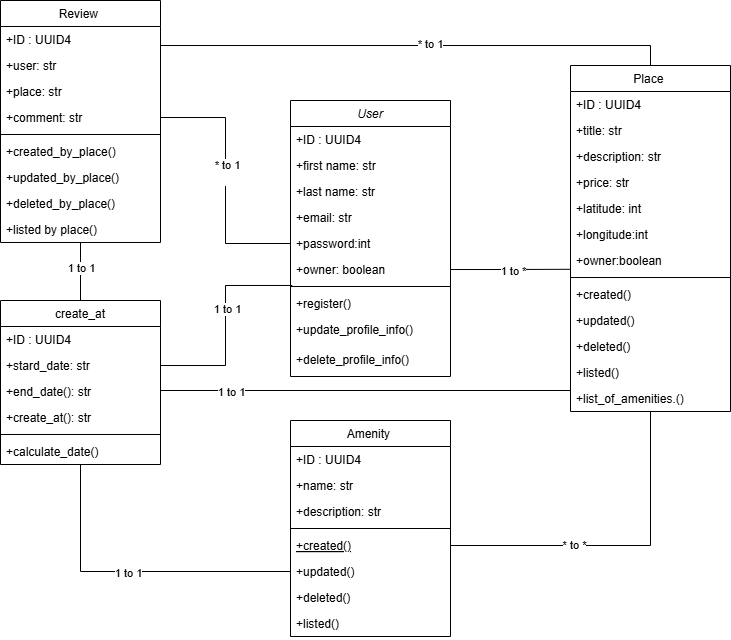

The diagram above was exported from draw.io. Its source (the exported page's mxGraphModel, read from the mxfile embedded in the PNG):
<mxGraphModel dx="1042" dy="658" grid="1" gridSize="10" guides="1" tooltips="1" connect="1" arrows="1" fold="1" page="1" pageScale="1" pageWidth="827" pageHeight="1169" math="0" shadow="0">
  <root>
    <mxCell id="WIyWlLk6GJQsqaUBKTNV-0" />
    <mxCell id="WIyWlLk6GJQsqaUBKTNV-1" parent="WIyWlLk6GJQsqaUBKTNV-0" />
    <mxCell id="zkfFHV4jXpPFQw0GAbJ--0" parent="WIyWlLk6GJQsqaUBKTNV-1" style="swimlane;fontStyle=2;align=center;verticalAlign=top;childLayout=stackLayout;horizontal=1;startSize=26;horizontalStack=0;resizeParent=1;resizeLast=0;collapsible=1;marginBottom=0;rounded=0;shadow=0;strokeWidth=1;" value="User" vertex="1">
      <mxGeometry height="276" width="160" x="320" y="200" as="geometry">
        <mxRectangle height="26" width="160" x="230" y="140" as="alternateBounds" />
      </mxGeometry>
    </mxCell>
    <mxCell id="ptU3f9JxTrCmwOdfIezQ-0" parent="zkfFHV4jXpPFQw0GAbJ--0" style="text;align=left;verticalAlign=top;spacingLeft=4;spacingRight=4;overflow=hidden;rotatable=0;points=[[0,0.5],[1,0.5]];portConstraint=eastwest;" value="+ID : UUID4" vertex="1">
      <mxGeometry height="26" width="160" y="26" as="geometry" />
    </mxCell>
    <mxCell id="zkfFHV4jXpPFQw0GAbJ--1" parent="zkfFHV4jXpPFQw0GAbJ--0" style="text;align=left;verticalAlign=top;spacingLeft=4;spacingRight=4;overflow=hidden;rotatable=0;points=[[0,0.5],[1,0.5]];portConstraint=eastwest;" value="+first name: str&#10;" vertex="1">
      <mxGeometry height="26" width="160" y="52" as="geometry" />
    </mxCell>
    <mxCell id="zkfFHV4jXpPFQw0GAbJ--2" parent="zkfFHV4jXpPFQw0GAbJ--0" style="text;align=left;verticalAlign=top;spacingLeft=4;spacingRight=4;overflow=hidden;rotatable=0;points=[[0,0.5],[1,0.5]];portConstraint=eastwest;rounded=0;shadow=0;html=0;" value="+last name: str" vertex="1">
      <mxGeometry height="26" width="160" y="78" as="geometry" />
    </mxCell>
    <mxCell id="zkfFHV4jXpPFQw0GAbJ--3" parent="zkfFHV4jXpPFQw0GAbJ--0" style="text;align=left;verticalAlign=top;spacingLeft=4;spacingRight=4;overflow=hidden;rotatable=0;points=[[0,0.5],[1,0.5]];portConstraint=eastwest;rounded=0;shadow=0;html=0;" value="+email: str" vertex="1">
      <mxGeometry height="26" width="160" y="104" as="geometry" />
    </mxCell>
    <mxCell id="x5UnR7fVvxW8THuaYMZN-4" parent="zkfFHV4jXpPFQw0GAbJ--0" style="text;align=left;verticalAlign=top;spacingLeft=4;spacingRight=4;overflow=hidden;rotatable=0;points=[[0,0.5],[1,0.5]];portConstraint=eastwest;rounded=0;shadow=0;html=0;" value="+password:int" vertex="1">
      <mxGeometry height="26" width="160" y="130" as="geometry" />
    </mxCell>
    <mxCell id="x5UnR7fVvxW8THuaYMZN-8" parent="zkfFHV4jXpPFQw0GAbJ--0" style="text;align=left;verticalAlign=top;spacingLeft=4;spacingRight=4;overflow=hidden;rotatable=0;points=[[0,0.5],[1,0.5]];portConstraint=eastwest;rounded=0;shadow=0;html=0;" value="+owner: boolean   " vertex="1">
      <mxGeometry height="26" width="160" y="156" as="geometry" />
    </mxCell>
    <mxCell id="zkfFHV4jXpPFQw0GAbJ--4" parent="zkfFHV4jXpPFQw0GAbJ--0" style="line;html=1;strokeWidth=1;align=left;verticalAlign=middle;spacingTop=-1;spacingLeft=3;spacingRight=3;rotatable=0;labelPosition=right;points=[];portConstraint=eastwest;" value="" vertex="1">
      <mxGeometry height="8" width="160" y="182" as="geometry" />
    </mxCell>
    <mxCell id="zkfFHV4jXpPFQw0GAbJ--5" parent="zkfFHV4jXpPFQw0GAbJ--0" style="text;align=left;verticalAlign=top;spacingLeft=4;spacingRight=4;overflow=hidden;rotatable=0;points=[[0,0.5],[1,0.5]];portConstraint=eastwest;" value="+register()" vertex="1">
      <mxGeometry height="26" width="160" y="190" as="geometry" />
    </mxCell>
    <mxCell id="SvbL-5JdViTv5VxBm_hb-0" parent="zkfFHV4jXpPFQw0GAbJ--0" style="text;align=left;verticalAlign=top;spacingLeft=4;spacingRight=4;overflow=hidden;rotatable=0;points=[[0,0.5],[1,0.5]];portConstraint=eastwest;" value="+update_profile_info()" vertex="1">
      <mxGeometry height="30" width="160" y="216" as="geometry" />
    </mxCell>
    <mxCell id="x5UnR7fVvxW8THuaYMZN-5" parent="zkfFHV4jXpPFQw0GAbJ--0" style="text;align=left;verticalAlign=top;spacingLeft=4;spacingRight=4;overflow=hidden;rotatable=0;points=[[0,0.5],[1,0.5]];portConstraint=eastwest;" value="+delete_profile_info()" vertex="1">
      <mxGeometry height="30" width="160" y="246" as="geometry" />
    </mxCell>
    <mxCell id="zkfFHV4jXpPFQw0GAbJ--6" parent="WIyWlLk6GJQsqaUBKTNV-1" style="swimlane;fontStyle=0;align=center;verticalAlign=top;childLayout=stackLayout;horizontal=1;startSize=26;horizontalStack=0;resizeParent=1;resizeLast=0;collapsible=1;marginBottom=0;rounded=0;shadow=0;strokeWidth=1;" value="Amenity " vertex="1">
      <mxGeometry height="216" width="160" x="320" y="520" as="geometry">
        <mxRectangle height="26" width="160" x="120" y="360" as="alternateBounds" />
      </mxGeometry>
    </mxCell>
    <mxCell id="ptU3f9JxTrCmwOdfIezQ-3" parent="zkfFHV4jXpPFQw0GAbJ--6" style="text;align=left;verticalAlign=top;spacingLeft=4;spacingRight=4;overflow=hidden;rotatable=0;points=[[0,0.5],[1,0.5]];portConstraint=eastwest;" value="+ID : UUID4" vertex="1">
      <mxGeometry height="26" width="160" y="26" as="geometry" />
    </mxCell>
    <mxCell id="zkfFHV4jXpPFQw0GAbJ--7" parent="zkfFHV4jXpPFQw0GAbJ--6" style="text;align=left;verticalAlign=top;spacingLeft=4;spacingRight=4;overflow=hidden;rotatable=0;points=[[0,0.5],[1,0.5]];portConstraint=eastwest;" value="+name: str" vertex="1">
      <mxGeometry height="26" width="160" y="52" as="geometry" />
    </mxCell>
    <mxCell id="zkfFHV4jXpPFQw0GAbJ--8" parent="zkfFHV4jXpPFQw0GAbJ--6" style="text;align=left;verticalAlign=top;spacingLeft=4;spacingRight=4;overflow=hidden;rotatable=0;points=[[0,0.5],[1,0.5]];portConstraint=eastwest;rounded=0;shadow=0;html=0;" value="+description: str" vertex="1">
      <mxGeometry height="26" width="160" y="78" as="geometry" />
    </mxCell>
    <mxCell id="zkfFHV4jXpPFQw0GAbJ--9" parent="zkfFHV4jXpPFQw0GAbJ--6" style="line;html=1;strokeWidth=1;align=left;verticalAlign=middle;spacingTop=-1;spacingLeft=3;spacingRight=3;rotatable=0;labelPosition=right;points=[];portConstraint=eastwest;" value="" vertex="1">
      <mxGeometry height="8" width="160" y="104" as="geometry" />
    </mxCell>
    <mxCell id="zkfFHV4jXpPFQw0GAbJ--10" parent="zkfFHV4jXpPFQw0GAbJ--6" style="text;align=left;verticalAlign=top;spacingLeft=4;spacingRight=4;overflow=hidden;rotatable=0;points=[[0,0.5],[1,0.5]];portConstraint=eastwest;fontStyle=4" value="+created()" vertex="1">
      <mxGeometry height="26" width="160" y="112" as="geometry" />
    </mxCell>
    <mxCell id="SvbL-5JdViTv5VxBm_hb-8" parent="zkfFHV4jXpPFQw0GAbJ--6" style="text;align=left;verticalAlign=top;spacingLeft=4;spacingRight=4;overflow=hidden;rotatable=0;points=[[0,0.5],[1,0.5]];portConstraint=eastwest;" value="+updated()" vertex="1">
      <mxGeometry height="26" width="160" y="138" as="geometry" />
    </mxCell>
    <mxCell id="SvbL-5JdViTv5VxBm_hb-9" parent="zkfFHV4jXpPFQw0GAbJ--6" style="text;align=left;verticalAlign=top;spacingLeft=4;spacingRight=4;overflow=hidden;rotatable=0;points=[[0,0.5],[1,0.5]];portConstraint=eastwest;" value="+deleted()" vertex="1">
      <mxGeometry height="26" width="160" y="164" as="geometry" />
    </mxCell>
    <mxCell id="SvbL-5JdViTv5VxBm_hb-10" parent="zkfFHV4jXpPFQw0GAbJ--6" style="text;align=left;verticalAlign=top;spacingLeft=4;spacingRight=4;overflow=hidden;rotatable=0;points=[[0,0.5],[1,0.5]];portConstraint=eastwest;" value="+listed()" vertex="1">
      <mxGeometry height="26" width="160" y="190" as="geometry" />
    </mxCell>
    <mxCell id="zkfFHV4jXpPFQw0GAbJ--13" parent="WIyWlLk6GJQsqaUBKTNV-1" style="swimlane;fontStyle=0;align=center;verticalAlign=top;childLayout=stackLayout;horizontal=1;startSize=26;horizontalStack=0;resizeParent=1;resizeLast=0;collapsible=1;marginBottom=0;rounded=0;shadow=0;strokeWidth=1;" value="Review " vertex="1">
      <mxGeometry height="242" width="160" x="30" y="100" as="geometry">
        <mxRectangle height="26" width="170" x="330" y="360" as="alternateBounds" />
      </mxGeometry>
    </mxCell>
    <mxCell id="ptU3f9JxTrCmwOdfIezQ-2" parent="zkfFHV4jXpPFQw0GAbJ--13" style="text;align=left;verticalAlign=top;spacingLeft=4;spacingRight=4;overflow=hidden;rotatable=0;points=[[0,0.5],[1,0.5]];portConstraint=eastwest;" value="+ID : UUID4" vertex="1">
      <mxGeometry height="26" width="160" y="26" as="geometry" />
    </mxCell>
    <mxCell id="zkfFHV4jXpPFQw0GAbJ--14" parent="zkfFHV4jXpPFQw0GAbJ--13" style="text;align=left;verticalAlign=top;spacingLeft=4;spacingRight=4;overflow=hidden;rotatable=0;points=[[0,0.5],[1,0.5]];portConstraint=eastwest;" value="+user: str" vertex="1">
      <mxGeometry height="26" width="160" y="52" as="geometry" />
    </mxCell>
    <mxCell id="SvbL-5JdViTv5VxBm_hb-2" parent="zkfFHV4jXpPFQw0GAbJ--13" style="text;align=left;verticalAlign=top;spacingLeft=4;spacingRight=4;overflow=hidden;rotatable=0;points=[[0,0.5],[1,0.5]];portConstraint=eastwest;" value="+place: str" vertex="1">
      <mxGeometry height="26" width="160" y="78" as="geometry" />
    </mxCell>
    <mxCell id="SvbL-5JdViTv5VxBm_hb-3" parent="zkfFHV4jXpPFQw0GAbJ--13" style="text;align=left;verticalAlign=top;spacingLeft=4;spacingRight=4;overflow=hidden;rotatable=0;points=[[0,0.5],[1,0.5]];portConstraint=eastwest;" value="+comment: str" vertex="1">
      <mxGeometry height="26" width="160" y="104" as="geometry" />
    </mxCell>
    <mxCell id="zkfFHV4jXpPFQw0GAbJ--15" parent="zkfFHV4jXpPFQw0GAbJ--13" style="line;html=1;strokeWidth=1;align=left;verticalAlign=middle;spacingTop=-1;spacingLeft=3;spacingRight=3;rotatable=0;labelPosition=right;points=[];portConstraint=eastwest;" value="" vertex="1">
      <mxGeometry height="8" width="160" y="130" as="geometry" />
    </mxCell>
    <mxCell id="SvbL-5JdViTv5VxBm_hb-4" parent="zkfFHV4jXpPFQw0GAbJ--13" style="text;align=left;verticalAlign=top;spacingLeft=4;spacingRight=4;overflow=hidden;rotatable=0;points=[[0,0.5],[1,0.5]];portConstraint=eastwest;" value="+created_by_place()" vertex="1">
      <mxGeometry height="26" width="160" y="138" as="geometry" />
    </mxCell>
    <mxCell id="SvbL-5JdViTv5VxBm_hb-6" parent="zkfFHV4jXpPFQw0GAbJ--13" style="text;align=left;verticalAlign=top;spacingLeft=4;spacingRight=4;overflow=hidden;rotatable=0;points=[[0,0.5],[1,0.5]];portConstraint=eastwest;" value="+updated_by_place()" vertex="1">
      <mxGeometry height="26" width="160" y="164" as="geometry" />
    </mxCell>
    <mxCell id="SvbL-5JdViTv5VxBm_hb-5" parent="zkfFHV4jXpPFQw0GAbJ--13" style="text;align=left;verticalAlign=top;spacingLeft=4;spacingRight=4;overflow=hidden;rotatable=0;points=[[0,0.5],[1,0.5]];portConstraint=eastwest;" value="+deleted_by_place()" vertex="1">
      <mxGeometry height="26" width="160" y="190" as="geometry" />
    </mxCell>
    <mxCell id="SvbL-5JdViTv5VxBm_hb-7" parent="zkfFHV4jXpPFQw0GAbJ--13" style="text;align=left;verticalAlign=top;spacingLeft=4;spacingRight=4;overflow=hidden;rotatable=0;points=[[0,0.5],[1,0.5]];portConstraint=eastwest;" value="+listed by place()" vertex="1">
      <mxGeometry height="26" width="160" y="216" as="geometry" />
    </mxCell>
    <mxCell id="zkfFHV4jXpPFQw0GAbJ--17" parent="WIyWlLk6GJQsqaUBKTNV-1" style="swimlane;fontStyle=0;align=center;verticalAlign=top;childLayout=stackLayout;horizontal=1;startSize=26;horizontalStack=0;resizeParent=1;resizeLast=0;collapsible=1;marginBottom=0;rounded=0;shadow=0;strokeWidth=1;" value="Place " vertex="1">
      <mxGeometry height="346" width="160" x="600" y="165" as="geometry">
        <mxRectangle height="26" width="160" x="600" y="165" as="alternateBounds" />
      </mxGeometry>
    </mxCell>
    <mxCell id="ptU3f9JxTrCmwOdfIezQ-1" parent="zkfFHV4jXpPFQw0GAbJ--17" style="text;align=left;verticalAlign=top;spacingLeft=4;spacingRight=4;overflow=hidden;rotatable=0;points=[[0,0.5],[1,0.5]];portConstraint=eastwest;" value="+ID : UUID4" vertex="1">
      <mxGeometry height="26" width="160" y="26" as="geometry" />
    </mxCell>
    <mxCell id="zkfFHV4jXpPFQw0GAbJ--18" parent="zkfFHV4jXpPFQw0GAbJ--17" style="text;align=left;verticalAlign=top;spacingLeft=4;spacingRight=4;overflow=hidden;rotatable=0;points=[[0,0.5],[1,0.5]];portConstraint=eastwest;" value="+title: str " vertex="1">
      <mxGeometry height="26" width="160" y="52" as="geometry" />
    </mxCell>
    <mxCell id="zkfFHV4jXpPFQw0GAbJ--19" parent="zkfFHV4jXpPFQw0GAbJ--17" style="text;align=left;verticalAlign=top;spacingLeft=4;spacingRight=4;overflow=hidden;rotatable=0;points=[[0,0.5],[1,0.5]];portConstraint=eastwest;rounded=0;shadow=0;html=0;" value="+description: str" vertex="1">
      <mxGeometry height="26" width="160" y="78" as="geometry" />
    </mxCell>
    <mxCell id="zkfFHV4jXpPFQw0GAbJ--20" parent="zkfFHV4jXpPFQw0GAbJ--17" style="text;align=left;verticalAlign=top;spacingLeft=4;spacingRight=4;overflow=hidden;rotatable=0;points=[[0,0.5],[1,0.5]];portConstraint=eastwest;rounded=0;shadow=0;html=0;" value="+price: str" vertex="1">
      <mxGeometry height="26" width="160" y="104" as="geometry" />
    </mxCell>
    <mxCell id="zkfFHV4jXpPFQw0GAbJ--21" parent="zkfFHV4jXpPFQw0GAbJ--17" style="text;align=left;verticalAlign=top;spacingLeft=4;spacingRight=4;overflow=hidden;rotatable=0;points=[[0,0.5],[1,0.5]];portConstraint=eastwest;rounded=0;shadow=0;html=0;" value="+latitude: int" vertex="1">
      <mxGeometry height="26" width="160" y="130" as="geometry" />
    </mxCell>
    <mxCell id="zkfFHV4jXpPFQw0GAbJ--22" parent="zkfFHV4jXpPFQw0GAbJ--17" style="text;align=left;verticalAlign=top;spacingLeft=4;spacingRight=4;overflow=hidden;rotatable=0;points=[[0,0.5],[1,0.5]];portConstraint=eastwest;rounded=0;shadow=0;html=0;" value="+longitude:int" vertex="1">
      <mxGeometry height="26" width="160" y="156" as="geometry" />
    </mxCell>
    <mxCell id="x5UnR7fVvxW8THuaYMZN-7" parent="zkfFHV4jXpPFQw0GAbJ--17" style="text;align=left;verticalAlign=top;spacingLeft=4;spacingRight=4;overflow=hidden;rotatable=0;points=[[0,0.5],[1,0.5]];portConstraint=eastwest;rounded=0;shadow=0;html=0;" value="+owner:boolean" vertex="1">
      <mxGeometry height="26" width="160" y="182" as="geometry" />
    </mxCell>
    <mxCell id="zkfFHV4jXpPFQw0GAbJ--23" parent="zkfFHV4jXpPFQw0GAbJ--17" style="line;html=1;strokeWidth=1;align=left;verticalAlign=middle;spacingTop=-1;spacingLeft=3;spacingRight=3;rotatable=0;labelPosition=right;points=[];portConstraint=eastwest;" value="" vertex="1">
      <mxGeometry height="8" width="160" y="208" as="geometry" />
    </mxCell>
    <mxCell id="zkfFHV4jXpPFQw0GAbJ--24" parent="zkfFHV4jXpPFQw0GAbJ--17" style="text;align=left;verticalAlign=top;spacingLeft=4;spacingRight=4;overflow=hidden;rotatable=0;points=[[0,0.5],[1,0.5]];portConstraint=eastwest;" value="+created()" vertex="1">
      <mxGeometry height="26" width="160" y="216" as="geometry" />
    </mxCell>
    <mxCell id="x5UnR7fVvxW8THuaYMZN-10" parent="zkfFHV4jXpPFQw0GAbJ--17" style="text;align=left;verticalAlign=top;spacingLeft=4;spacingRight=4;overflow=hidden;rotatable=0;points=[[0,0.5],[1,0.5]];portConstraint=eastwest;" value="+updated()" vertex="1">
      <mxGeometry height="26" width="160" y="242" as="geometry" />
    </mxCell>
    <mxCell id="x5UnR7fVvxW8THuaYMZN-11" parent="zkfFHV4jXpPFQw0GAbJ--17" style="text;align=left;verticalAlign=top;spacingLeft=4;spacingRight=4;overflow=hidden;rotatable=0;points=[[0,0.5],[1,0.5]];portConstraint=eastwest;" value="+deleted()" vertex="1">
      <mxGeometry height="26" width="160" y="268" as="geometry" />
    </mxCell>
    <mxCell id="reLkJ_7Qg_aaoFPigmzq-1" parent="zkfFHV4jXpPFQw0GAbJ--17" style="text;align=left;verticalAlign=top;spacingLeft=4;spacingRight=4;overflow=hidden;rotatable=0;points=[[0,0.5],[1,0.5]];portConstraint=eastwest;" value="+listed()" vertex="1">
      <mxGeometry height="26" width="160" y="294" as="geometry" />
    </mxCell>
    <mxCell id="x5UnR7fVvxW8THuaYMZN-12" parent="zkfFHV4jXpPFQw0GAbJ--17" style="text;align=left;verticalAlign=top;spacingLeft=4;spacingRight=4;overflow=hidden;rotatable=0;points=[[0,0.5],[1,0.5]];portConstraint=eastwest;" value="+list_of_amenities.()" vertex="1">
      <mxGeometry height="26" width="160" y="320" as="geometry" />
    </mxCell>
    <mxCell id="SvbL-5JdViTv5VxBm_hb-13" edge="1" parent="WIyWlLk6GJQsqaUBKTNV-1" source="SvbL-5JdViTv5VxBm_hb-3" style="edgeStyle=orthogonalEdgeStyle;rounded=0;orthogonalLoop=1;jettySize=auto;html=1;exitX=1;exitY=0.5;exitDx=0;exitDy=0;entryX=0;entryY=0.5;entryDx=0;entryDy=0;endArrow=none;endFill=0;" target="x5UnR7fVvxW8THuaYMZN-4">
      <mxGeometry relative="1" as="geometry" />
    </mxCell>
    <mxCell id="SvbL-5JdViTv5VxBm_hb-21" connectable="0" parent="SvbL-5JdViTv5VxBm_hb-13" style="edgeLabel;html=1;align=center;verticalAlign=middle;resizable=0;points=[];" value="* to 1&lt;div&gt;&lt;br&gt;&lt;/div&gt;" vertex="1">
      <mxGeometry relative="1" x="-0.0724" y="1" as="geometry">
        <mxPoint as="offset" />
      </mxGeometry>
    </mxCell>
    <mxCell id="SvbL-5JdViTv5VxBm_hb-15" edge="1" parent="WIyWlLk6GJQsqaUBKTNV-1" source="zkfFHV4jXpPFQw0GAbJ--14" style="edgeStyle=orthogonalEdgeStyle;rounded=0;orthogonalLoop=1;jettySize=auto;html=1;exitX=1;exitY=0.5;exitDx=0;exitDy=0;entryX=0.5;entryY=0;entryDx=0;entryDy=0;endArrow=none;endFill=0;" target="zkfFHV4jXpPFQw0GAbJ--17">
      <mxGeometry relative="1" as="geometry">
        <Array as="points">
          <mxPoint x="190" y="145" />
          <mxPoint x="680" y="145" />
        </Array>
      </mxGeometry>
    </mxCell>
    <mxCell id="SvbL-5JdViTv5VxBm_hb-19" connectable="0" parent="SvbL-5JdViTv5VxBm_hb-15" style="edgeLabel;html=1;align=center;verticalAlign=middle;resizable=0;points=[];" value="* to 1" vertex="1">
      <mxGeometry relative="1" x="0.0912" y="2" as="geometry">
        <mxPoint as="offset" />
      </mxGeometry>
    </mxCell>
    <mxCell id="SvbL-5JdViTv5VxBm_hb-16" edge="1" parent="WIyWlLk6GJQsqaUBKTNV-1" source="x5UnR7fVvxW8THuaYMZN-8" style="edgeStyle=orthogonalEdgeStyle;rounded=0;orthogonalLoop=1;jettySize=auto;html=1;exitX=1;exitY=0.5;exitDx=0;exitDy=0;entryX=0;entryY=0.838;entryDx=0;entryDy=0;entryPerimeter=0;endArrow=none;endFill=0;" target="x5UnR7fVvxW8THuaYMZN-7">
      <mxGeometry relative="1" as="geometry" />
    </mxCell>
    <mxCell id="SvbL-5JdViTv5VxBm_hb-26" connectable="0" parent="SvbL-5JdViTv5VxBm_hb-16" style="edgeLabel;html=1;align=center;verticalAlign=middle;resizable=0;points=[];" value="1 to *" vertex="1">
      <mxGeometry relative="1" x="0.0565" y="-2" as="geometry">
        <mxPoint as="offset" />
      </mxGeometry>
    </mxCell>
    <mxCell id="SvbL-5JdViTv5VxBm_hb-18" edge="1" parent="WIyWlLk6GJQsqaUBKTNV-1" source="zkfFHV4jXpPFQw0GAbJ--10" style="edgeStyle=orthogonalEdgeStyle;rounded=0;orthogonalLoop=1;jettySize=auto;html=1;endArrow=none;endFill=0;entryX=0.5;entryY=1;entryDx=0;entryDy=0;" target="zkfFHV4jXpPFQw0GAbJ--17">
      <mxGeometry relative="1" as="geometry">
        <mxPoint x="690" y="480" as="targetPoint" />
      </mxGeometry>
    </mxCell>
    <mxCell id="SvbL-5JdViTv5VxBm_hb-25" connectable="0" parent="SvbL-5JdViTv5VxBm_hb-18" style="edgeLabel;html=1;align=center;verticalAlign=middle;resizable=0;points=[];" value="* to *" vertex="1">
      <mxGeometry relative="1" x="-0.2664" y="1" as="geometry">
        <mxPoint as="offset" />
      </mxGeometry>
    </mxCell>
    <mxCell id="SvbL-5JdViTv5VxBm_hb-37" edge="1" parent="WIyWlLk6GJQsqaUBKTNV-1" source="SvbL-5JdViTv5VxBm_hb-27" style="edgeStyle=orthogonalEdgeStyle;rounded=0;orthogonalLoop=1;jettySize=auto;html=1;entryX=0;entryY=0.5;entryDx=0;entryDy=0;endArrow=none;endFill=0;" target="SvbL-5JdViTv5VxBm_hb-8">
      <mxGeometry relative="1" as="geometry" />
    </mxCell>
    <mxCell id="SvbL-5JdViTv5VxBm_hb-43" connectable="0" parent="SvbL-5JdViTv5VxBm_hb-37" style="edgeLabel;html=1;align=center;verticalAlign=middle;resizable=0;points=[];" value="1 to 1" vertex="1">
      <mxGeometry relative="1" x="-0.0264" y="-1" as="geometry">
        <mxPoint as="offset" />
      </mxGeometry>
    </mxCell>
    <mxCell id="SvbL-5JdViTv5VxBm_hb-38" edge="1" parent="WIyWlLk6GJQsqaUBKTNV-1" source="SvbL-5JdViTv5VxBm_hb-27" style="edgeStyle=orthogonalEdgeStyle;rounded=0;orthogonalLoop=1;jettySize=auto;html=1;entryX=0.5;entryY=1;entryDx=0;entryDy=0;endArrow=none;endFill=0;" target="zkfFHV4jXpPFQw0GAbJ--13">
      <mxGeometry relative="1" as="geometry" />
    </mxCell>
    <mxCell id="SvbL-5JdViTv5VxBm_hb-41" connectable="0" parent="SvbL-5JdViTv5VxBm_hb-38" style="edgeLabel;html=1;align=center;verticalAlign=middle;resizable=0;points=[];" value="1 to 1" vertex="1">
      <mxGeometry relative="1" x="0.14" as="geometry">
        <mxPoint as="offset" />
      </mxGeometry>
    </mxCell>
    <mxCell id="SvbL-5JdViTv5VxBm_hb-27" parent="WIyWlLk6GJQsqaUBKTNV-1" style="swimlane;fontStyle=0;align=center;verticalAlign=top;childLayout=stackLayout;horizontal=1;startSize=26;horizontalStack=0;resizeParent=1;resizeLast=0;collapsible=1;marginBottom=0;rounded=0;shadow=0;strokeWidth=1;" value="create_at" vertex="1">
      <mxGeometry height="164" width="160" x="30" y="400" as="geometry">
        <mxRectangle height="26" width="170" x="330" y="360" as="alternateBounds" />
      </mxGeometry>
    </mxCell>
    <mxCell id="ptU3f9JxTrCmwOdfIezQ-4" parent="SvbL-5JdViTv5VxBm_hb-27" style="text;align=left;verticalAlign=top;spacingLeft=4;spacingRight=4;overflow=hidden;rotatable=0;points=[[0,0.5],[1,0.5]];portConstraint=eastwest;" value="+ID : UUID4" vertex="1">
      <mxGeometry height="26" width="160" y="26" as="geometry" />
    </mxCell>
    <mxCell id="SvbL-5JdViTv5VxBm_hb-28" parent="SvbL-5JdViTv5VxBm_hb-27" style="text;align=left;verticalAlign=top;spacingLeft=4;spacingRight=4;overflow=hidden;rotatable=0;points=[[0,0.5],[1,0.5]];portConstraint=eastwest;" value="+stard_date: str" vertex="1">
      <mxGeometry height="26" width="160" y="52" as="geometry" />
    </mxCell>
    <mxCell id="SvbL-5JdViTv5VxBm_hb-29" parent="SvbL-5JdViTv5VxBm_hb-27" style="text;align=left;verticalAlign=top;spacingLeft=4;spacingRight=4;overflow=hidden;rotatable=0;points=[[0,0.5],[1,0.5]];portConstraint=eastwest;" value="+end_date(): str" vertex="1">
      <mxGeometry height="26" width="160" y="78" as="geometry" />
    </mxCell>
    <mxCell id="SvbL-5JdViTv5VxBm_hb-30" parent="SvbL-5JdViTv5VxBm_hb-27" style="text;align=left;verticalAlign=top;spacingLeft=4;spacingRight=4;overflow=hidden;rotatable=0;points=[[0,0.5],[1,0.5]];portConstraint=eastwest;" value="+create_at(): str" vertex="1">
      <mxGeometry height="26" width="160" y="104" as="geometry" />
    </mxCell>
    <mxCell id="SvbL-5JdViTv5VxBm_hb-31" parent="SvbL-5JdViTv5VxBm_hb-27" style="line;html=1;strokeWidth=1;align=left;verticalAlign=middle;spacingTop=-1;spacingLeft=3;spacingRight=3;rotatable=0;labelPosition=right;points=[];portConstraint=eastwest;" value="" vertex="1">
      <mxGeometry height="8" width="160" y="130" as="geometry" />
    </mxCell>
    <mxCell id="SvbL-5JdViTv5VxBm_hb-32" parent="SvbL-5JdViTv5VxBm_hb-27" style="text;align=left;verticalAlign=top;spacingLeft=4;spacingRight=4;overflow=hidden;rotatable=0;points=[[0,0.5],[1,0.5]];portConstraint=eastwest;" value="+calculate_date()" vertex="1">
      <mxGeometry height="26" width="160" y="138" as="geometry" />
    </mxCell>
    <mxCell id="SvbL-5JdViTv5VxBm_hb-46" edge="1" parent="WIyWlLk6GJQsqaUBKTNV-1" source="SvbL-5JdViTv5VxBm_hb-28" style="edgeStyle=orthogonalEdgeStyle;rounded=0;orthogonalLoop=1;jettySize=auto;html=1;entryX=0.011;entryY=0.37;entryDx=0;entryDy=0;entryPerimeter=0;exitX=1;exitY=0.5;exitDx=0;exitDy=0;endArrow=none;endFill=0;" target="zkfFHV4jXpPFQw0GAbJ--4">
      <mxGeometry relative="1" as="geometry" />
    </mxCell>
    <mxCell id="SvbL-5JdViTv5VxBm_hb-47" connectable="0" parent="SvbL-5JdViTv5VxBm_hb-46" style="edgeLabel;html=1;align=center;verticalAlign=middle;resizable=0;points=[];" value="1 to 1" vertex="1">
      <mxGeometry relative="1" x="0.1487" y="-1" as="geometry">
        <mxPoint as="offset" />
      </mxGeometry>
    </mxCell>
    <mxCell id="SvbL-5JdViTv5VxBm_hb-40" edge="1" parent="WIyWlLk6GJQsqaUBKTNV-1" style="edgeStyle=orthogonalEdgeStyle;rounded=0;orthogonalLoop=1;jettySize=auto;html=1;endArrow=none;endFill=0;">
      <mxGeometry relative="1" as="geometry">
        <Array as="points">
          <mxPoint x="190" y="490" />
          <mxPoint x="680" y="490" />
        </Array>
        <mxPoint x="221" y="490" as="sourcePoint" />
        <mxPoint x="600" y="490" as="targetPoint" />
      </mxGeometry>
    </mxCell>
    <mxCell id="SvbL-5JdViTv5VxBm_hb-44" connectable="0" parent="SvbL-5JdViTv5VxBm_hb-40" style="edgeLabel;html=1;align=center;verticalAlign=middle;resizable=0;points=[];" value="1 to 1" vertex="1">
      <mxGeometry relative="1" x="-0.5406" y="-1" as="geometry">
        <mxPoint as="offset" />
      </mxGeometry>
    </mxCell>
  </root>
</mxGraphModel>